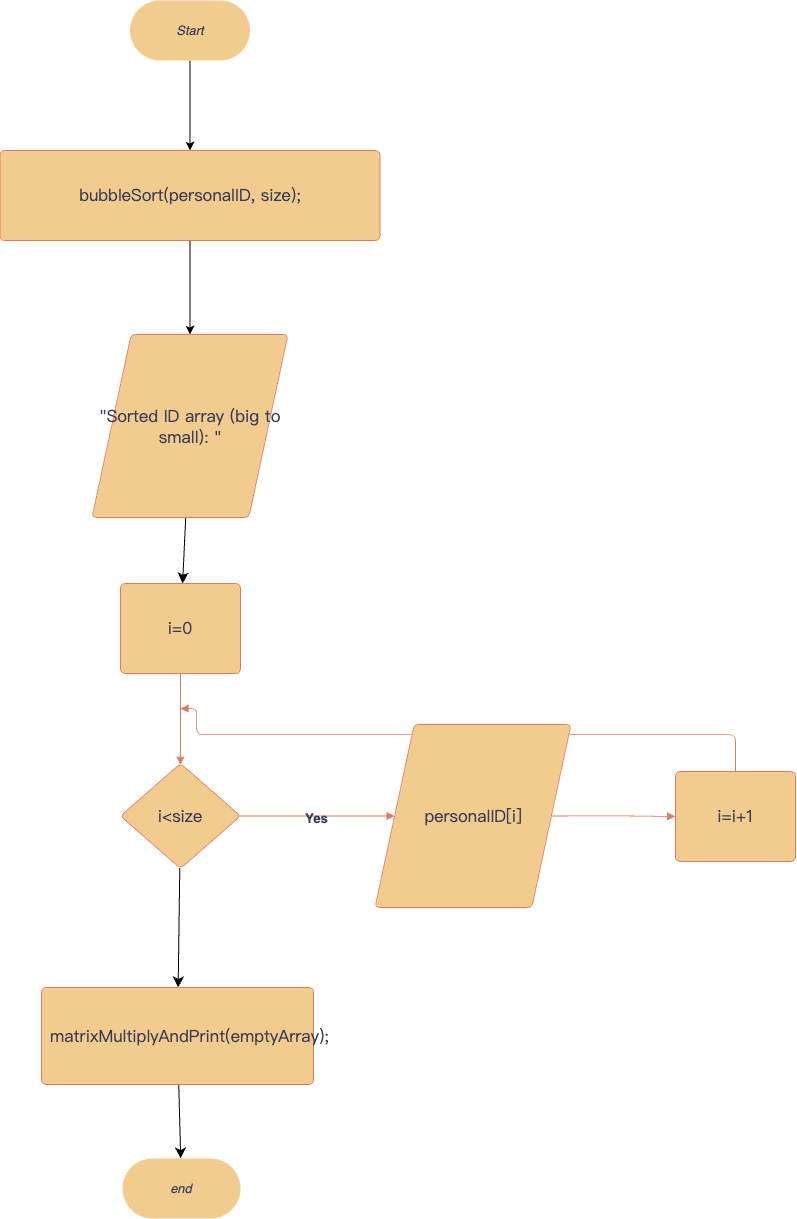

The diagram above was exported from draw.io. Its source (the exported page's mxGraphModel, read from the mxfile embedded in the PNG):
<mxGraphModel dx="4643" dy="-947" grid="1" gridSize="10" guides="1" tooltips="1" connect="1" arrows="1" fold="1" page="1" pageScale="1" pageWidth="827" pageHeight="1169" math="0" shadow="0">
  <root>
    <mxCell id="0" />
    <mxCell id="1" parent="0" />
    <mxCell id="Zdjk3xwii-qkV9n4L7GO-1" value="" style="edgeStyle=none;curved=1;rounded=0;orthogonalLoop=1;jettySize=auto;html=1;fontSize=12;startSize=8;endSize=8;" edge="1" parent="1" source="Zdjk3xwii-qkV9n4L7GO-2" target="Zdjk3xwii-qkV9n4L7GO-3">
      <mxGeometry relative="1" as="geometry" />
    </mxCell>
    <mxCell id="Zdjk3xwii-qkV9n4L7GO-2" value="&quot;Sorted ID array (big to small): &quot;" style="html=1;overflow=block;blockSpacing=1;whiteSpace=wrap;shape=parallelogram;perimeter=parallelogramPerimeter;anchorPointDirection=0;fontSize=16.7;fontFamily=Liberation Serif;fontColor=#393C56;spacing=3.8;strokeColor=#E07A5F;strokeOpacity=100;rounded=1;absoluteArcSize=1;arcSize=9;strokeWidth=0.8;lucidId=cCrxK9gywNmt;labelBackgroundColor=none;fillColor=#F2CC8F;" vertex="1" parent="1">
      <mxGeometry x="-234.5" y="4644" width="196" height="183" as="geometry" />
    </mxCell>
    <mxCell id="Zdjk3xwii-qkV9n4L7GO-3" value="i=0" style="html=1;overflow=block;blockSpacing=1;whiteSpace=wrap;fontSize=16.7;fontFamily=Liberation Serif;fontColor=#393C56;spacing=9;strokeColor=#E07A5F;strokeOpacity=100;rounded=1;absoluteArcSize=1;arcSize=9;strokeWidth=0.8;lucidId=merx2m1aB_C8;labelBackgroundColor=none;fillColor=#F2CC8F;" vertex="1" parent="1">
      <mxGeometry x="-206" y="4893" width="120" height="90" as="geometry" />
    </mxCell>
    <mxCell id="Zdjk3xwii-qkV9n4L7GO-4" value="" style="html=1;jettySize=18;whiteSpace=wrap;fontSize=13;strokeColor=#E07A5F;strokeOpacity=100;strokeWidth=0.8;rounded=1;arcSize=12;edgeStyle=orthogonalEdgeStyle;startArrow=none;endArrow=block;endFill=1;exitX=0.5;exitY=1.004;exitPerimeter=0;entryX=0.5;entryY=0.013;entryPerimeter=0;lucidId=vfrxUDfpobtE;labelBackgroundColor=none;fontColor=default;" edge="1" parent="1" source="Zdjk3xwii-qkV9n4L7GO-3" target="Zdjk3xwii-qkV9n4L7GO-6">
      <mxGeometry width="100" height="100" relative="1" as="geometry">
        <Array as="points" />
      </mxGeometry>
    </mxCell>
    <mxCell id="Zdjk3xwii-qkV9n4L7GO-5" value="" style="edgeStyle=none;curved=1;rounded=0;orthogonalLoop=1;jettySize=auto;html=1;fontSize=12;startSize=8;endSize=8;" edge="1" parent="1" source="Zdjk3xwii-qkV9n4L7GO-6" target="Zdjk3xwii-qkV9n4L7GO-14">
      <mxGeometry relative="1" as="geometry" />
    </mxCell>
    <mxCell id="Zdjk3xwii-qkV9n4L7GO-6" value="i&amp;lt;size" style="html=1;overflow=block;blockSpacing=1;whiteSpace=wrap;rhombus;fontSize=16.7;fontFamily=Liberation Serif;fontColor=#393C56;spacing=3.8;strokeColor=#E07A5F;strokeOpacity=100;rounded=1;absoluteArcSize=1;arcSize=9;strokeWidth=0.8;lucidId=xfrxH3A6Ui3S;labelBackgroundColor=none;fillColor=#F2CC8F;" vertex="1" parent="1">
      <mxGeometry x="-206" y="5073" width="120" height="105" as="geometry" />
    </mxCell>
    <mxCell id="Zdjk3xwii-qkV9n4L7GO-7" value="" style="html=1;jettySize=18;whiteSpace=wrap;fontSize=13.3;fontFamily=Liberation Serif;fontColor=default;fontStyle=1;strokeColor=#E07A5F;strokeOpacity=100;strokeWidth=0.8;rounded=1;arcSize=12;edgeStyle=orthogonalEdgeStyle;startArrow=none;endArrow=block;endFill=1;exitX=0.986;exitY=0.5;exitPerimeter=0;entryX=0;entryY=0.5;lucidId=eirx8zToCF7s;labelBackgroundColor=none;entryDx=0;entryDy=0;" edge="1" parent="1" source="Zdjk3xwii-qkV9n4L7GO-6" target="Zdjk3xwii-qkV9n4L7GO-12">
      <mxGeometry width="100" height="100" relative="1" as="geometry">
        <Array as="points" />
        <mxPoint x="38.580000000000155" y="5126" as="targetPoint" />
      </mxGeometry>
    </mxCell>
    <mxCell id="Zdjk3xwii-qkV9n4L7GO-8" value="Yes" style="text;html=1;resizable=0;labelBackgroundColor=none;align=center;verticalAlign=middle;fontStyle=1;fontColor=#393C56;fontSize=13.3;rounded=1;" vertex="1" parent="Zdjk3xwii-qkV9n4L7GO-7">
      <mxGeometry relative="1" as="geometry" />
    </mxCell>
    <mxCell id="Zdjk3xwii-qkV9n4L7GO-9" value="" style="html=1;jettySize=18;whiteSpace=wrap;fontSize=13;strokeColor=#E07A5F;strokeOpacity=100;strokeWidth=0.8;rounded=1;arcSize=12;edgeStyle=orthogonalEdgeStyle;startArrow=none;endArrow=block;endFill=1;exitX=1;exitY=0.5;entryX=-0.003;entryY=0.5;entryPerimeter=0;lucidId=oirxdTJoiN1L;labelBackgroundColor=none;fontColor=default;exitDx=0;exitDy=0;" edge="1" parent="1" source="Zdjk3xwii-qkV9n4L7GO-12">
      <mxGeometry width="100" height="100" relative="1" as="geometry">
        <Array as="points" />
        <mxPoint x="348.6399999999999" y="5126" as="targetPoint" />
        <mxPoint x="249.42000000000007" y="5126" as="sourcePoint" />
      </mxGeometry>
    </mxCell>
    <mxCell id="Zdjk3xwii-qkV9n4L7GO-10" value="i=i+1" style="html=1;overflow=block;blockSpacing=1;whiteSpace=wrap;fontSize=16.7;fontFamily=Liberation Serif;fontColor=#393C56;spacing=9;strokeColor=#E07A5F;strokeOpacity=100;rounded=1;absoluteArcSize=1;arcSize=9;strokeWidth=0.8;lucidId=rirxN04gJebK;labelBackgroundColor=none;fillColor=#F2CC8F;" vertex="1" parent="1">
      <mxGeometry x="349" y="5081" width="120" height="90" as="geometry" />
    </mxCell>
    <mxCell id="Zdjk3xwii-qkV9n4L7GO-11" value="" style="html=1;jettySize=18;whiteSpace=wrap;fontSize=13;strokeColor=#E07A5F;strokeOpacity=100;strokeWidth=0.8;rounded=1;arcSize=12;edgeStyle=orthogonalEdgeStyle;startArrow=none;endArrow=block;endFill=1;exitX=0.5;exitY=-0.004;exitPerimeter=0;lucidId=JirxrOJI~4Zs;labelBackgroundColor=none;fontColor=default;" edge="1" parent="1">
      <mxGeometry width="100" height="100" relative="1" as="geometry">
        <Array as="points">
          <mxPoint x="409" y="5044" />
          <mxPoint x="-130" y="5044" />
          <mxPoint x="-130" y="5018" />
        </Array>
        <mxPoint x="-146" y="5018" as="targetPoint" />
        <mxPoint x="409" y="5080.64" as="sourcePoint" />
      </mxGeometry>
    </mxCell>
    <mxCell id="Zdjk3xwii-qkV9n4L7GO-12" value="personalID[i]" style="html=1;overflow=block;blockSpacing=1;whiteSpace=wrap;shape=parallelogram;perimeter=parallelogramPerimeter;anchorPointDirection=0;fontSize=16.7;fontFamily=Liberation Serif;fontColor=#393C56;spacing=3.8;strokeColor=#E07A5F;strokeOpacity=100;rounded=1;absoluteArcSize=1;arcSize=9;strokeWidth=0.8;lucidId=cCrxK9gywNmt;labelBackgroundColor=none;fillColor=#F2CC8F;" vertex="1" parent="1">
      <mxGeometry x="48.5" y="5034" width="196" height="183" as="geometry" />
    </mxCell>
    <mxCell id="Zdjk3xwii-qkV9n4L7GO-13" value="" style="edgeStyle=none;curved=1;rounded=0;orthogonalLoop=1;jettySize=auto;html=1;fontSize=12;startSize=8;endSize=8;" edge="1" parent="1" source="Zdjk3xwii-qkV9n4L7GO-14" target="Zdjk3xwii-qkV9n4L7GO-15">
      <mxGeometry relative="1" as="geometry" />
    </mxCell>
    <mxCell id="Zdjk3xwii-qkV9n4L7GO-14" value="matrixMultiplyAndPrint(emptyArray);" style="html=1;overflow=block;blockSpacing=1;whiteSpace=wrap;fontSize=16.7;fontFamily=Liberation Serif;fontColor=#393C56;spacing=9;strokeColor=#E07A5F;strokeOpacity=100;rounded=1;absoluteArcSize=1;arcSize=9;strokeWidth=0.8;lucidId=merx2m1aB_C8;labelBackgroundColor=none;fillColor=#F2CC8F;" vertex="1" parent="1">
      <mxGeometry x="-285" y="5297" width="272" height="97" as="geometry" />
    </mxCell>
    <mxCell id="Zdjk3xwii-qkV9n4L7GO-15" value="end" style="html=1;overflow=block;blockSpacing=1;whiteSpace=wrap;rounded=1;arcSize=50;fontSize=13;fontColor=#393C56;fontStyle=2;spacing=3.8;strokeOpacity=0;fillOpacity=100;fillColor=#F2CC8F;strokeWidth=0.8;lucidId=eQ-wJu3.BDUd;labelBackgroundColor=none;strokeColor=#E07A5F;" vertex="1" parent="1">
      <mxGeometry x="-204" y="5468" width="118" height="60" as="geometry" />
    </mxCell>
    <mxCell id="Zdjk3xwii-qkV9n4L7GO-18" value="" style="edgeStyle=orthogonalEdgeStyle;rounded=0;orthogonalLoop=1;jettySize=auto;html=1;" edge="1" parent="1" source="Zdjk3xwii-qkV9n4L7GO-17" target="Zdjk3xwii-qkV9n4L7GO-2">
      <mxGeometry relative="1" as="geometry" />
    </mxCell>
    <mxCell id="Zdjk3xwii-qkV9n4L7GO-17" value="bubbleSort&lt;span style=&quot;border-color: var(--border-color);&quot;&gt;(personalID, size);&lt;/span&gt;" style="html=1;overflow=block;blockSpacing=1;whiteSpace=wrap;fontSize=16.7;fontFamily=Liberation Serif;fontColor=#393C56;spacing=9;strokeColor=#E07A5F;strokeOpacity=100;rounded=1;absoluteArcSize=1;arcSize=9;strokeWidth=0.8;lucidId=merx2m1aB_C8;labelBackgroundColor=none;fillColor=#F2CC8F;" vertex="1" parent="1">
      <mxGeometry x="-326.5" y="4460" width="380" height="90" as="geometry" />
    </mxCell>
    <mxCell id="Zdjk3xwii-qkV9n4L7GO-20" value="" style="edgeStyle=orthogonalEdgeStyle;rounded=0;orthogonalLoop=1;jettySize=auto;html=1;" edge="1" parent="1" source="Zdjk3xwii-qkV9n4L7GO-19" target="Zdjk3xwii-qkV9n4L7GO-17">
      <mxGeometry relative="1" as="geometry" />
    </mxCell>
    <mxCell id="Zdjk3xwii-qkV9n4L7GO-19" value="Start" style="html=1;overflow=block;blockSpacing=1;whiteSpace=wrap;rounded=1;arcSize=50;fontSize=13;fontColor=#393C56;fontStyle=2;spacing=3.8;strokeOpacity=0;fillOpacity=100;fillColor=#F2CC8F;strokeWidth=0.8;lucidId=eQ-wJu3.BDUd;labelBackgroundColor=none;strokeColor=#E07A5F;" vertex="1" parent="1">
      <mxGeometry x="-196.5" y="4310" width="120" height="60" as="geometry" />
    </mxCell>
  </root>
</mxGraphModel>